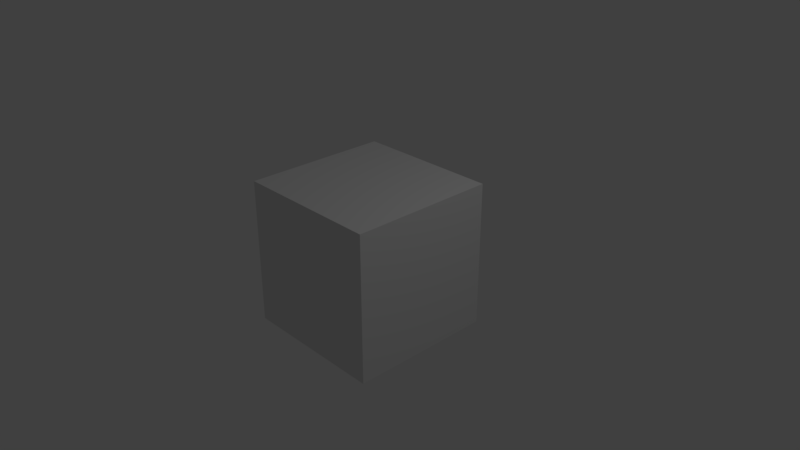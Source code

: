 # Source: iogltf.blend  (saved by Blender 2.80.24; exported with 4.5.12 LTS)
import bpy
from mathutils import Matrix  # noqa: F401  (used for matrix-valued properties, if any)

bpy.ops.wm.read_factory_settings(use_empty=True)
scene = bpy.context.scene
scene.name = 'Scene'

# ---- collections
col_collection_1 = bpy.data.collections.new('Collection 1'); scene.collection.children.link(col_collection_1)

# ---- materials (node trees are filled in below, after node groups)
mat_material = bpy.data.materials.new('Material')
mat_material.alpha_threshold = 0.0
mat_material.use_transparent_shadow = False
mat_material.roughness = 0.5
mat_material.line_color = (0.0, 0.0, 0.0, 1.0)

# ---- material node trees

# ---- world
world_world = bpy.data.worlds.new('World'); scene.world = world_world
world_world.color = (0.05088, 0.05088, 0.05088)
world_world.use_sun_shadow = False
world_world.sun_shadow_jitter_overblur = 0.0

# ---- cameras
cam_camera = bpy.data.cameras.new('Camera')
cam_camera.clip_end = 100.0
cam_camera.lens = 35.0
cam_camera.sensor_width = 32.0
cam_camera.sensor_height = 18.0
cam_camera.ortho_scale = 7.314
cam_camera.dof.focus_distance = 0.0
cam_camera.dof.aperture_fstop = 128.0

# ---- lights
light_lamp = bpy.data.lights.new('Lamp', 'POINT')
light_lamp.transmission_factor = 0.0
light_lamp.cutoff_distance = 30.0
light_lamp.energy = 100.0
light_lamp.shadow_buffer_clip_start = 1.001
light_lamp.shadow_soft_size = 0.1
light_lamp.shadow_maximum_resolution = 0.006
light_lamp.use_absolute_resolution = True

# ---- meshes
me_cube = bpy.data.meshes.new('Cube')
me_cube.from_pydata([(1.0, 1.0, -1.0), (1.0, -1.0, -1.0), (-1.0, -1.0, -1.0), (-1.0, 1.0, -1.0), (1.0, 1.0, 1.0), (1.0, -1.0, 1.0), (-1.0, -1.0, 1.0), (-1.0, 1.0, 1.0)], [], [(0, 1, 2, 3), (4, 7, 6, 5), (0, 4, 5, 1), (1, 5, 6, 2), (2, 6, 7, 3), (4, 0, 3, 7)])
me_cube.materials.append(mat_material)
me_cube.use_remesh_preserve_volume = False
me_cube.use_remesh_preserve_attributes = False
me_cube.use_mirror_vertex_groups = False
me_cube.update()

# ---- objects
ob_cube = bpy.data.objects.new('Cube', me_cube)
ob_lamp = bpy.data.objects.new('Lamp', light_lamp)
ob_camera = bpy.data.objects.new('Camera', cam_camera)

# ---- transforms, parenting, visibility, modifiers, constraints
ob_cube.location = (0.0, 0.0, 0.0)
ob_cube.lock_rotations_4d = False
ob_cube.empty_display_type = 'ARROWS'
ob_cube.lineart.crease_threshold = 0.0
ob_lamp.location = (4.076, 1.005, 5.904)
ob_lamp.rotation_euler = (0.6503, 0.05522, 1.866)
ob_lamp.lock_rotations_4d = False
ob_lamp.empty_display_type = 'ARROWS'
ob_lamp.color = (0.0, 0.0, 0.0, 0.0)
ob_lamp.lineart.crease_threshold = 0.0
ob_camera.location = (7.481, -6.508, 5.344)
ob_camera.rotation_euler = (1.109, 0.0, 0.8149)
ob_camera.lock_rotations_4d = False
ob_camera.empty_display_type = 'ARROWS'
ob_camera.color = (0.0, 0.0, 0.0, 0.0)
ob_camera.display_type = 'WIRE'
ob_camera.lineart.crease_threshold = 0.0

# ---- collection membership
col_collection_1.objects.link(ob_cube)
col_collection_1.objects.link(ob_lamp)
col_collection_1.objects.link(ob_camera)

# ---- scene / render settings (as saved in the file)
scene.camera = ob_camera
scene.frame_start = 1; scene.frame_end = 250; scene.frame_set(1)
scene.render.engine = 'BLENDER_EEVEE_NEXT'
scene.render.resolution_percentage = 50
scene.render.dither_intensity = 0.0
scene.render.motion_blur_shutter = 1.0
scene.cycles.use_denoising = False
scene.cycles.samples = 128
scene.cycles.sampling_pattern = 'TABULATED_SOBOL'
scene.cycles.use_adaptive_sampling = False
scene.cycles.use_light_tree = False
scene.view_settings.view_transform = 'Standard'
bpy.context.view_layer.update()
